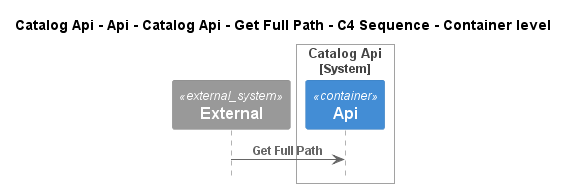

The diagram above was rendered by PlantUML. Its source (embedded in the PNG):
@startuml
!pragma layout smetana
!include ..\..\..\..\..\..\..\..\.c4s\C4_Sequence.puml

title Catalog Api - Api - Catalog Api - Get Full Path - C4 Sequence - Container level

System_Ext(C4InterFlow.SoftwareSystems.ExternalSystem, "External", "")

System_Boundary(dotnet.eShop.Architecture.SoftwareSystems.CatalogApi, "Catalog Api")
    Container(dotnet.eShop.Architecture.SoftwareSystems.CatalogApi.Containers.Api, "Api", "", "")
Boundary_End()

Rel(C4InterFlow.SoftwareSystems.ExternalSystem, dotnet.eShop.Architecture.SoftwareSystems.CatalogApi.Containers.Api, "Get Full Path")


@enduml